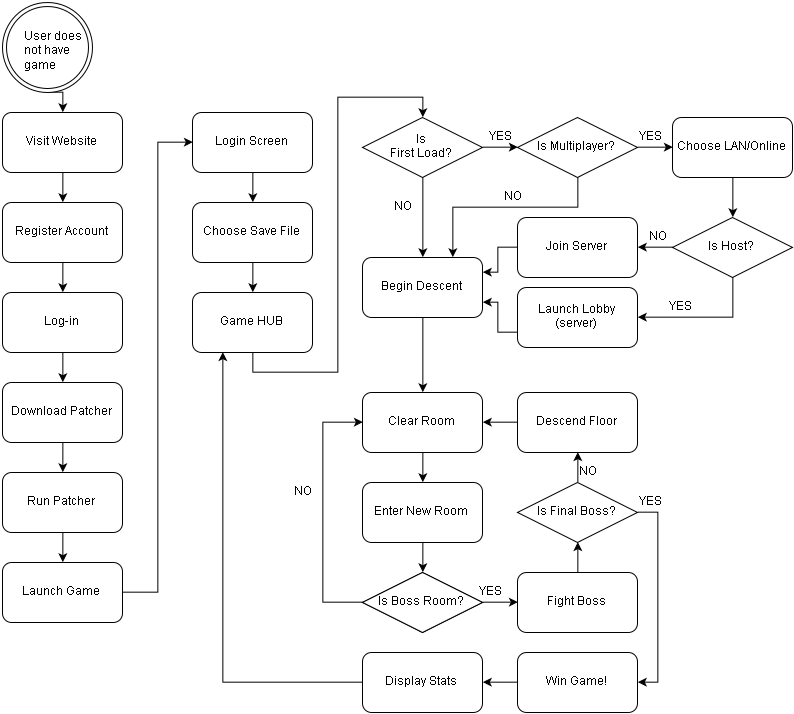

The diagram above was exported from draw.io. Its source (the exported page's mxGraphModel, read from the mxfile embedded in the PNG):
<mxGraphModel dx="858" dy="902" grid="1" gridSize="10" guides="1" tooltips="1" connect="1" arrows="1" fold="1" page="1" pageScale="1" pageWidth="850" pageHeight="1100" background="#ffffff" math="0" shadow="0">
  <root>
    <mxCell id="0" />
    <mxCell id="1" parent="0" />
    <mxCell id="16" style="edgeStyle=orthogonalEdgeStyle;rounded=0;html=1;exitX=0.5;exitY=1;entryX=0.5;entryY=0;jettySize=auto;orthogonalLoop=1;" edge="1" parent="1" source="3" target="5">
      <mxGeometry relative="1" as="geometry" />
    </mxCell>
    <mxCell id="3" value="" style="ellipse;shape=doubleEllipse;whiteSpace=wrap;html=1;aspect=fixed;" vertex="1" parent="1">
      <mxGeometry x="20" y="20" width="90" height="90" as="geometry" />
    </mxCell>
    <mxCell id="4" value="User does &lt;br&gt;not have &lt;br&gt;game&lt;br&gt;" style="text;html=1;resizable=0;points=[];autosize=1;align=left;verticalAlign=top;spacingTop=-4;" vertex="1" parent="1">
      <mxGeometry x="40" y="45" width="70" height="40" as="geometry" />
    </mxCell>
    <mxCell id="17" style="edgeStyle=orthogonalEdgeStyle;rounded=0;html=1;exitX=0.5;exitY=1;entryX=0.5;entryY=0;jettySize=auto;orthogonalLoop=1;" edge="1" parent="1" source="5" target="6">
      <mxGeometry relative="1" as="geometry" />
    </mxCell>
    <mxCell id="5" value="Visit Website&lt;br&gt;" style="rounded=1;whiteSpace=wrap;html=1;" vertex="1" parent="1">
      <mxGeometry x="20" y="130" width="120" height="60" as="geometry" />
    </mxCell>
    <mxCell id="18" style="edgeStyle=orthogonalEdgeStyle;rounded=0;html=1;exitX=0.5;exitY=1;entryX=0.5;entryY=0;jettySize=auto;orthogonalLoop=1;" edge="1" parent="1" source="6" target="7">
      <mxGeometry relative="1" as="geometry" />
    </mxCell>
    <mxCell id="6" value="Register Account&lt;br&gt;" style="rounded=1;whiteSpace=wrap;html=1;" vertex="1" parent="1">
      <mxGeometry x="20" y="220" width="120" height="60" as="geometry" />
    </mxCell>
    <mxCell id="19" style="edgeStyle=orthogonalEdgeStyle;rounded=0;html=1;exitX=0.5;exitY=1;entryX=0.5;entryY=0;jettySize=auto;orthogonalLoop=1;" edge="1" parent="1" source="7" target="8">
      <mxGeometry relative="1" as="geometry" />
    </mxCell>
    <mxCell id="7" value="Log-in&lt;br&gt;" style="rounded=1;whiteSpace=wrap;html=1;" vertex="1" parent="1">
      <mxGeometry x="20" y="310" width="120" height="60" as="geometry" />
    </mxCell>
    <mxCell id="20" style="edgeStyle=orthogonalEdgeStyle;rounded=0;html=1;exitX=0.5;exitY=1;entryX=0.5;entryY=0;jettySize=auto;orthogonalLoop=1;" edge="1" parent="1" source="8" target="9">
      <mxGeometry relative="1" as="geometry" />
    </mxCell>
    <mxCell id="8" value="Download Patcher&lt;br&gt;" style="rounded=1;whiteSpace=wrap;html=1;" vertex="1" parent="1">
      <mxGeometry x="20" y="400" width="120" height="60" as="geometry" />
    </mxCell>
    <mxCell id="21" style="edgeStyle=orthogonalEdgeStyle;rounded=0;html=1;exitX=0.5;exitY=1;entryX=0.5;entryY=0;jettySize=auto;orthogonalLoop=1;" edge="1" parent="1" source="9" target="10">
      <mxGeometry relative="1" as="geometry" />
    </mxCell>
    <mxCell id="9" value="Run Patcher&lt;br&gt;" style="rounded=1;whiteSpace=wrap;html=1;" vertex="1" parent="1">
      <mxGeometry x="20" y="490" width="120" height="60" as="geometry" />
    </mxCell>
    <mxCell id="22" style="edgeStyle=orthogonalEdgeStyle;rounded=0;html=1;exitX=1;exitY=0.5;entryX=0;entryY=0.5;jettySize=auto;orthogonalLoop=1;" edge="1" parent="1" source="10" target="11">
      <mxGeometry relative="1" as="geometry" />
    </mxCell>
    <mxCell id="10" value="Launch Game&lt;br&gt;" style="rounded=1;whiteSpace=wrap;html=1;" vertex="1" parent="1">
      <mxGeometry x="20" y="580" width="120" height="60" as="geometry" />
    </mxCell>
    <mxCell id="23" style="edgeStyle=orthogonalEdgeStyle;rounded=0;html=1;exitX=0.5;exitY=1;entryX=0.5;entryY=0;jettySize=auto;orthogonalLoop=1;" edge="1" parent="1" source="11" target="12">
      <mxGeometry relative="1" as="geometry" />
    </mxCell>
    <mxCell id="11" value="Login Screen&lt;br&gt;" style="rounded=1;whiteSpace=wrap;html=1;" vertex="1" parent="1">
      <mxGeometry x="210" y="130" width="120" height="60" as="geometry" />
    </mxCell>
    <mxCell id="24" style="edgeStyle=orthogonalEdgeStyle;rounded=0;html=1;exitX=0.5;exitY=1;entryX=0.5;entryY=0;jettySize=auto;orthogonalLoop=1;" edge="1" parent="1" source="12" target="13">
      <mxGeometry relative="1" as="geometry" />
    </mxCell>
    <mxCell id="12" value="Choose Save File&lt;br&gt;" style="rounded=1;whiteSpace=wrap;html=1;" vertex="1" parent="1">
      <mxGeometry x="210" y="220" width="120" height="60" as="geometry" />
    </mxCell>
    <mxCell id="25" style="edgeStyle=orthogonalEdgeStyle;rounded=0;html=1;exitX=0.5;exitY=1;entryX=0.5;entryY=0;jettySize=auto;orthogonalLoop=1;" edge="1" parent="1" source="13" target="14">
      <mxGeometry relative="1" as="geometry" />
    </mxCell>
    <mxCell id="13" value="Game HUB&lt;br&gt;" style="rounded=1;whiteSpace=wrap;html=1;" vertex="1" parent="1">
      <mxGeometry x="210" y="310" width="120" height="60" as="geometry" />
    </mxCell>
    <mxCell id="30" style="edgeStyle=orthogonalEdgeStyle;rounded=0;html=1;exitX=1;exitY=0.5;entryX=0;entryY=0.5;jettySize=auto;orthogonalLoop=1;" edge="1" parent="1" source="14" target="28">
      <mxGeometry relative="1" as="geometry" />
    </mxCell>
    <mxCell id="49" style="edgeStyle=orthogonalEdgeStyle;rounded=0;html=1;exitX=0.5;exitY=1;entryX=0.5;entryY=0;jettySize=auto;orthogonalLoop=1;" edge="1" parent="1" source="14" target="37">
      <mxGeometry relative="1" as="geometry" />
    </mxCell>
    <mxCell id="14" value="&lt;font style=&quot;line-height: 120%&quot;&gt;Is &lt;br&gt;First Load?&lt;br&gt;&lt;/font&gt;" style="rhombus;whiteSpace=wrap;html=1;" vertex="1" parent="1">
      <mxGeometry x="380" y="135" width="120" height="60" as="geometry" />
    </mxCell>
    <mxCell id="33" style="edgeStyle=orthogonalEdgeStyle;rounded=0;html=1;exitX=1;exitY=0.5;entryX=0;entryY=0.5;jettySize=auto;orthogonalLoop=1;" edge="1" parent="1" source="28" target="32">
      <mxGeometry relative="1" as="geometry" />
    </mxCell>
    <mxCell id="47" style="edgeStyle=orthogonalEdgeStyle;rounded=0;html=1;exitX=0.5;exitY=1;entryX=0.75;entryY=0;jettySize=auto;orthogonalLoop=1;" edge="1" parent="1" source="28" target="37">
      <mxGeometry relative="1" as="geometry">
        <Array as="points">
          <mxPoint x="595" y="225" />
          <mxPoint x="470" y="225" />
        </Array>
      </mxGeometry>
    </mxCell>
    <mxCell id="28" value="Is Multiplayer?&lt;br&gt;" style="rhombus;whiteSpace=wrap;html=1;" vertex="1" parent="1">
      <mxGeometry x="535" y="135" width="120" height="60" as="geometry" />
    </mxCell>
    <mxCell id="31" value="YES" style="text;html=1;resizable=0;points=[];autosize=1;align=left;verticalAlign=top;spacingTop=-4;" vertex="1" parent="1">
      <mxGeometry x="505" y="145" width="40" height="20" as="geometry" />
    </mxCell>
    <mxCell id="36" style="edgeStyle=orthogonalEdgeStyle;rounded=0;html=1;exitX=0.5;exitY=1;entryX=0.5;entryY=0;jettySize=auto;orthogonalLoop=1;" edge="1" parent="1" source="32" target="35">
      <mxGeometry relative="1" as="geometry" />
    </mxCell>
    <mxCell id="32" value="Choose LAN/Online&lt;br&gt;" style="rounded=1;whiteSpace=wrap;html=1;" vertex="1" parent="1">
      <mxGeometry x="690" y="135" width="120" height="60" as="geometry" />
    </mxCell>
    <mxCell id="34" value="YES" style="text;html=1;resizable=0;points=[];autosize=1;align=left;verticalAlign=top;spacingTop=-4;" vertex="1" parent="1">
      <mxGeometry x="655" y="145" width="40" height="20" as="geometry" />
    </mxCell>
    <mxCell id="40" style="edgeStyle=orthogonalEdgeStyle;rounded=0;html=1;exitX=0.5;exitY=1;entryX=1;entryY=0.5;jettySize=auto;orthogonalLoop=1;" edge="1" parent="1" source="35" target="39">
      <mxGeometry relative="1" as="geometry" />
    </mxCell>
    <mxCell id="41" style="edgeStyle=orthogonalEdgeStyle;rounded=0;html=1;exitX=0;exitY=0.5;entryX=1;entryY=0.5;jettySize=auto;orthogonalLoop=1;" edge="1" parent="1" source="35" target="38">
      <mxGeometry relative="1" as="geometry" />
    </mxCell>
    <mxCell id="35" value="Is Host?&lt;br&gt;" style="rhombus;whiteSpace=wrap;html=1;" vertex="1" parent="1">
      <mxGeometry x="690" y="235" width="120" height="60" as="geometry" />
    </mxCell>
    <mxCell id="61" style="edgeStyle=orthogonalEdgeStyle;rounded=0;html=1;exitX=0.5;exitY=1;entryX=0.5;entryY=0;jettySize=auto;orthogonalLoop=1;" edge="1" parent="1" source="37" target="51">
      <mxGeometry relative="1" as="geometry" />
    </mxCell>
    <mxCell id="37" value="Begin Descent&lt;br&gt;" style="rounded=1;whiteSpace=wrap;html=1;" vertex="1" parent="1">
      <mxGeometry x="380" y="275" width="120" height="60" as="geometry" />
    </mxCell>
    <mxCell id="45" style="edgeStyle=orthogonalEdgeStyle;rounded=0;html=1;exitX=0;exitY=0.5;entryX=1;entryY=0.25;jettySize=auto;orthogonalLoop=1;" edge="1" parent="1" source="38" target="37">
      <mxGeometry relative="1" as="geometry" />
    </mxCell>
    <mxCell id="38" value="Join Server&lt;br&gt;" style="rounded=1;whiteSpace=wrap;html=1;" vertex="1" parent="1">
      <mxGeometry x="535" y="235" width="120" height="60" as="geometry" />
    </mxCell>
    <mxCell id="46" style="edgeStyle=orthogonalEdgeStyle;rounded=0;html=1;exitX=0;exitY=0.75;entryX=1;entryY=0.75;jettySize=auto;orthogonalLoop=1;" edge="1" parent="1" source="39" target="37">
      <mxGeometry relative="1" as="geometry" />
    </mxCell>
    <mxCell id="39" value="Launch Lobby (server)&lt;br&gt;" style="rounded=1;whiteSpace=wrap;html=1;" vertex="1" parent="1">
      <mxGeometry x="535" y="305" width="120" height="60" as="geometry" />
    </mxCell>
    <mxCell id="42" value="YES" style="text;html=1;resizable=0;points=[];autosize=1;align=left;verticalAlign=top;spacingTop=-4;" vertex="1" parent="1">
      <mxGeometry x="685" y="315" width="40" height="20" as="geometry" />
    </mxCell>
    <mxCell id="43" value="NO" style="text;html=1;resizable=0;points=[];autosize=1;align=left;verticalAlign=top;spacingTop=-4;" vertex="1" parent="1">
      <mxGeometry x="665" y="245" width="30" height="20" as="geometry" />
    </mxCell>
    <mxCell id="48" value="NO" style="text;html=1;resizable=0;points=[];autosize=1;align=left;verticalAlign=top;spacingTop=-4;" vertex="1" parent="1">
      <mxGeometry x="520" y="205" width="30" height="20" as="geometry" />
    </mxCell>
    <mxCell id="50" value="NO" style="text;html=1;resizable=0;points=[];autosize=1;align=left;verticalAlign=top;spacingTop=-4;" vertex="1" parent="1">
      <mxGeometry x="410" y="215" width="30" height="20" as="geometry" />
    </mxCell>
    <mxCell id="62" style="edgeStyle=orthogonalEdgeStyle;rounded=0;html=1;exitX=0.5;exitY=1;entryX=0.5;entryY=0;jettySize=auto;orthogonalLoop=1;" edge="1" parent="1" source="51" target="52">
      <mxGeometry relative="1" as="geometry" />
    </mxCell>
    <mxCell id="51" value="Clear Room&lt;br&gt;" style="rounded=1;whiteSpace=wrap;html=1;" vertex="1" parent="1">
      <mxGeometry x="380" y="410" width="120" height="60" as="geometry" />
    </mxCell>
    <mxCell id="63" style="edgeStyle=orthogonalEdgeStyle;rounded=0;html=1;exitX=0.5;exitY=1;entryX=0.5;entryY=0;jettySize=auto;orthogonalLoop=1;" edge="1" parent="1" source="52" target="55">
      <mxGeometry relative="1" as="geometry" />
    </mxCell>
    <mxCell id="52" value="Enter New Room&lt;br&gt;" style="rounded=1;whiteSpace=wrap;html=1;" vertex="1" parent="1">
      <mxGeometry x="380" y="500" width="120" height="60" as="geometry" />
    </mxCell>
    <mxCell id="53" value="Is Boss Room?&lt;br&gt;" style="rhombus;whiteSpace=wrap;html=1;" vertex="1" parent="1">
      <mxGeometry x="380" y="590" width="120" height="60" as="geometry" />
    </mxCell>
    <mxCell id="66" style="edgeStyle=orthogonalEdgeStyle;rounded=0;html=1;exitX=0.5;exitY=0;entryX=0.5;entryY=1;jettySize=auto;orthogonalLoop=1;" edge="1" parent="1" source="54" target="56">
      <mxGeometry relative="1" as="geometry" />
    </mxCell>
    <mxCell id="54" value="Fight Boss&lt;br&gt;" style="rounded=1;whiteSpace=wrap;html=1;" vertex="1" parent="1">
      <mxGeometry x="535" y="590" width="120" height="60" as="geometry" />
    </mxCell>
    <mxCell id="64" style="edgeStyle=orthogonalEdgeStyle;rounded=0;html=1;exitX=1;exitY=0.5;entryX=0;entryY=0.5;jettySize=auto;orthogonalLoop=1;" edge="1" parent="1" source="55" target="54">
      <mxGeometry relative="1" as="geometry" />
    </mxCell>
    <mxCell id="71" style="edgeStyle=orthogonalEdgeStyle;rounded=0;html=1;exitX=0;exitY=0.5;entryX=0;entryY=0.5;jettySize=auto;orthogonalLoop=1;" edge="1" parent="1" source="55" target="51">
      <mxGeometry relative="1" as="geometry">
        <Array as="points">
          <mxPoint x="340" y="620" />
          <mxPoint x="340" y="440" />
        </Array>
      </mxGeometry>
    </mxCell>
    <mxCell id="55" value="Is Boss Room?&lt;br&gt;" style="rhombus;whiteSpace=wrap;html=1;" vertex="1" parent="1">
      <mxGeometry x="380" y="590" width="120" height="60" as="geometry" />
    </mxCell>
    <mxCell id="67" style="edgeStyle=orthogonalEdgeStyle;rounded=0;html=1;exitX=0.5;exitY=0;entryX=0.5;entryY=1;jettySize=auto;orthogonalLoop=1;" edge="1" parent="1" source="56" target="57">
      <mxGeometry relative="1" as="geometry" />
    </mxCell>
    <mxCell id="77" style="edgeStyle=orthogonalEdgeStyle;rounded=0;html=1;exitX=1;exitY=0.5;entryX=1;entryY=0.5;jettySize=auto;orthogonalLoop=1;" edge="1" parent="1" source="56" target="58">
      <mxGeometry relative="1" as="geometry" />
    </mxCell>
    <mxCell id="56" value="Is Final Boss?&lt;br&gt;" style="rhombus;whiteSpace=wrap;html=1;" vertex="1" parent="1">
      <mxGeometry x="535" y="500" width="120" height="60" as="geometry" />
    </mxCell>
    <mxCell id="69" style="edgeStyle=orthogonalEdgeStyle;rounded=0;html=1;exitX=0;exitY=0.5;entryX=1;entryY=0.5;jettySize=auto;orthogonalLoop=1;" edge="1" parent="1" source="57" target="51">
      <mxGeometry relative="1" as="geometry" />
    </mxCell>
    <mxCell id="57" value="Descend Floor&lt;br&gt;" style="rounded=1;whiteSpace=wrap;html=1;" vertex="1" parent="1">
      <mxGeometry x="535" y="410" width="120" height="60" as="geometry" />
    </mxCell>
    <mxCell id="78" style="edgeStyle=orthogonalEdgeStyle;rounded=0;html=1;exitX=0;exitY=0.5;entryX=1;entryY=0.5;jettySize=auto;orthogonalLoop=1;" edge="1" parent="1" source="58" target="59">
      <mxGeometry relative="1" as="geometry" />
    </mxCell>
    <mxCell id="58" value="Win Game!&lt;br&gt;" style="rounded=1;whiteSpace=wrap;html=1;" vertex="1" parent="1">
      <mxGeometry x="535" y="670" width="120" height="60" as="geometry" />
    </mxCell>
    <mxCell id="79" style="edgeStyle=orthogonalEdgeStyle;rounded=0;html=1;exitX=0;exitY=0.5;entryX=0.25;entryY=1;jettySize=auto;orthogonalLoop=1;" edge="1" parent="1" source="59" target="13">
      <mxGeometry relative="1" as="geometry" />
    </mxCell>
    <mxCell id="59" value="Display Stats&lt;br&gt;" style="rounded=1;whiteSpace=wrap;html=1;" vertex="1" parent="1">
      <mxGeometry x="380" y="670" width="120" height="60" as="geometry" />
    </mxCell>
    <mxCell id="65" value="YES" style="text;html=1;resizable=0;points=[];autosize=1;align=left;verticalAlign=top;spacingTop=-4;" vertex="1" parent="1">
      <mxGeometry x="495" y="600" width="40" height="20" as="geometry" />
    </mxCell>
    <mxCell id="68" value="YES" style="text;html=1;resizable=0;points=[];autosize=1;align=left;verticalAlign=top;spacingTop=-4;" vertex="1" parent="1">
      <mxGeometry x="655" y="510" width="40" height="20" as="geometry" />
    </mxCell>
    <mxCell id="70" value="NO" style="text;html=1;resizable=0;points=[];autosize=1;align=left;verticalAlign=top;spacingTop=-4;" vertex="1" parent="1">
      <mxGeometry x="595" y="480" width="30" height="20" as="geometry" />
    </mxCell>
    <mxCell id="72" value="NO" style="text;html=1;resizable=0;points=[];autosize=1;align=left;verticalAlign=top;spacingTop=-4;" vertex="1" parent="1">
      <mxGeometry x="310" y="500" width="30" height="20" as="geometry" />
    </mxCell>
  </root>
</mxGraphModel>